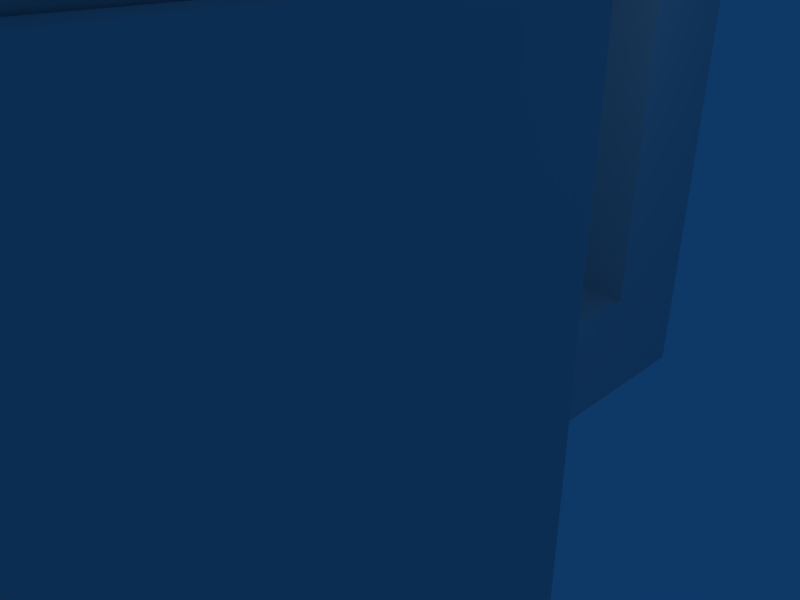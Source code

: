 # Source: Torch.blend  (saved by Blender 2.49.2; exported with 4.5.12 LTS)
import bpy
from mathutils import Matrix  # noqa: F401  (used for matrix-valued properties, if any)

bpy.ops.wm.read_factory_settings(use_empty=True)
scene = bpy.context.scene
scene.name = 'Scene'

# ---- collections
col_collection_1 = bpy.data.collections.new('Collection 1'); scene.collection.children.link(col_collection_1)

# ---- world
world_world = bpy.data.worlds.new('World'); scene.world = world_world
world_world.color = (0.05656, 0.2208, 0.4)
world_world.use_sun_shadow = False
world_world.sun_shadow_jitter_overblur = 0.0
world_world.cycles.sampling_method = 'MANUAL'
world_world.cycles.sample_map_resolution = 256

# ---- cameras
cam_camera = bpy.data.cameras.new('Camera')
cam_camera.passepartout_alpha = 0.2
cam_camera.clip_end = 5000.0
cam_camera.lens = 35.0
cam_camera.ortho_scale = 7.314
cam_camera.show_passepartout = False
cam_camera.show_safe_areas = True
cam_camera.dof.focus_distance = 0.0
cam_camera.dof.aperture_fstop = 128.0

# ---- lights
light_spot = bpy.data.lights.new('Spot', 'POINT')
light_spot.transmission_factor = 0.0
light_spot.cutoff_distance = 30.0
light_spot.energy = 100.0
light_spot.shadow_buffer_clip_start = 1.001
light_spot.shadow_soft_size = 1.0
light_spot.shadow_maximum_resolution = 0.006
light_spot.use_absolute_resolution = True
light_spot.cycles.use_multiple_importance_sampling = False

# ---- meshes
me_cube = bpy.data.meshes.new('Cube')
me_cube.from_pydata([(1.0, -1.0, -1.0), (-1.0, -1.0, -1.0), (1.0, 1.0, 5.0), (1.0, -1.0, 5.0), (-1.0, -1.0, 5.0), (-1.0, 1.0, 5.0), (-1.0, -1.0, -3.0), (1.0, -1.0, -3.0), (-1.0, 1.0, 7.0), (-1.0, -1.0, 7.0), (1.0, -1.0, 7.0), (1.0, 1.0, 7.0), (1.0, 5.0, 7.0), (-1.0, 5.0, 7.0), (-1.0, 5.0, 5.0), (1.0, 5.0, 5.0), (1.0, 7.0, 5.0), (-1.0, 7.0, 5.0), (-1.0, 7.0, 7.0), (1.0, 7.0, 7.0), (-1.0, 7.0, -1.0), (1.0, 7.0, -1.0), (1.0, 5.0, -1.0), (-1.0, 5.0, -1.0), (-1.0, 5.0, -3.0), (1.0, 5.0, -3.0), (1.0, 7.0, -3.0), (-1.0, 7.0, -3.0), (1.0, 1.0, -3.0), (-1.0, 1.0, -3.0), (-1.0, 1.0, -1.0), (1.0, 1.0, -1.0), (1.688, -1.037, -2.4), (4.067, -3.421, -2.4), (4.063, -6.788, -2.4), (1.679, -9.167, -2.4), (-1.688, -9.163, -2.4), (-4.067, -6.779, -2.4), (-4.063, -3.412, -2.4), (-1.679, -1.033, -2.4), (1.688, -1.037, 6.4), (4.067, -3.421, 6.4), (4.063, -6.788, 6.4), (1.679, -9.167, 6.4), (-1.688, -9.163, 6.4), (-4.067, -6.779, 6.4), (-4.063, -3.412, 6.4), (-1.679, -1.033, 6.4), (-1.55e-09, -5.1, -2.4), (-1.55e-09, -5.1, 6.4), (1.0, 7.0, 9.0), (-1.0, 7.0, 9.0), (-1.0, 5.0, 9.0), (1.0, 5.0, 9.0), (1.0, 1.0, 9.0), (1.0, -1.0, 9.0), (-1.0, -1.0, 9.0), (-1.0, 1.0, 9.0), (-1.0, -11.0, 9.0), (1.0, -11.0, 9.0), (1.0, -11.0, 7.0), (-1.0, -11.0, 7.0), (1.7, -1.0, -1.0), (1.7, 1.0, -1.0), (1.7, 1.0, 5.0), (1.7, -1.0, 5.0), (4.1, -1.4, 5.0), (4.1, -3.4, 5.0), (4.1, -3.4, -1.0), (4.1, -1.4, -1.0), (4.5, -3.8, -1.0), (4.5, -1.8, -1.0), (4.5, -1.8, 5.0), (4.5, -3.8, 5.0), (4.1, -6.8, 5.0), (4.5, -7.2, 5.0), (4.5, -7.2, -1.0), (4.1, -6.8, -1.0), (3.464, -7.436, -1.0), (3.464, -7.436, 5.0), (4.504, -7.196, -1.0), (4.504, -7.196, 5.0), (-1.68, -1.0, -1.0), (-1.68, 1.0, -1.0), (-1.68, 1.0, 5.0), (-1.68, -1.0, 5.0), (-4.07, -3.39, 5.0), (-4.07, -1.39, 5.0), (-4.07, -3.39, -1.0), (-4.07, -1.39, -1.0), (-4.47, -1.89, -1.0), (-4.47, -3.89, -1.0), (-4.47, -1.89, 5.0), (-4.47, -3.89, 5.0), (-4.471, -7.291, -1.0), (-4.07, -6.79, 5.0), (-4.07, -6.79, -1.0), (-3.532, -7.382, -1.0), (-3.532, -7.382, 5.0), (-4.471, -7.291, 5.0)], [], [(0, 3, 4, 1), (2, 31, 30, 5), (1, 30, 29, 6), (31, 0, 7, 28), (0, 1, 6, 7), (28, 7, 6, 29), (5, 4, 9, 8), (4, 3, 10, 9), (3, 2, 11, 10), (11, 2, 15, 12), (5, 8, 13, 14), (2, 5, 14, 15), (14, 13, 18, 17), (12, 15, 16, 19), (16, 17, 18, 19), (16, 15, 22, 21), (17, 16, 21, 20), (14, 17, 20, 23), (15, 14, 23, 22), (23, 20, 27, 24), (20, 21, 26, 27), (21, 22, 25, 26), (25, 24, 27, 26), (25, 22, 31, 28), (24, 25, 28, 29), (23, 24, 29, 30), (22, 23, 30, 31), (48, 32, 33), (49, 41, 40), (48, 33, 34), (49, 42, 41), (48, 34, 35), (49, 43, 42), (48, 35, 36), (49, 44, 43), (48, 36, 37), (49, 45, 44), (48, 37, 38), (49, 46, 45), (48, 38, 39), (49, 47, 46), (48, 39, 32), (49, 40, 47), (32, 40, 41, 33), (33, 41, 42, 34), (34, 42, 43, 35), (35, 43, 44, 36), (36, 44, 45, 37), (37, 45, 46, 38), (38, 46, 47, 39), (39, 47, 40, 32), (19, 18, 51, 50), (12, 19, 50, 53), (18, 13, 52, 51), (13, 8, 57, 52), (11, 12, 53, 54), (10, 11, 54, 55), (8, 9, 56, 57), (54, 57, 56, 55), (57, 54, 53, 52), (52, 53, 50, 51), (56, 9, 61, 58), (55, 56, 58, 59), (10, 55, 59, 60), (9, 10, 60, 61), (61, 60, 59, 58), (0, 31, 63, 62), (31, 2, 64, 63), (3, 0, 62, 65), (2, 3, 65, 64), (64, 65, 67, 66), (65, 62, 68, 67), (63, 64, 66, 69), (62, 63, 69, 68), (68, 69, 71, 70), (69, 66, 72, 71), (66, 67, 73, 72), (71, 72, 73, 70), (73, 67, 74, 75), (70, 73, 75, 76), (68, 70, 76, 77), (67, 68, 77, 74), (74, 77, 78, 79), (77, 76, 80, 78), (76, 75, 81, 80), (75, 74, 79, 81), (79, 78, 80, 81), (30, 1, 82, 83), (5, 30, 83, 84), (1, 4, 85, 82), (4, 5, 84, 85), (85, 84, 87, 86), (82, 85, 86, 88), (84, 83, 89, 87), (83, 82, 88, 89), (89, 88, 91, 90), (87, 89, 90, 92), (86, 87, 92, 93), (91, 93, 92, 90), (93, 91, 94, 99), (86, 93, 99, 95), (91, 88, 96, 94), (88, 86, 95, 96), (96, 95, 98, 97), (94, 96, 97), (95, 99, 98), (97, 98, 99, 94)])
me_cube.use_remesh_preserve_volume = False
me_cube.use_remesh_preserve_attributes = False
me_cube.use_mirror_vertex_groups = False
me_cube.update()
me_cube_001 = bpy.data.meshes.new('Cube.001')
me_cube_001.from_pydata([(1.0, 1.0, -1.0), (1.0, -1.0, -1.0), (-1.0, -1.0, -1.0), (-1.0, 1.0, -1.0), (1.0, 1.0, 1.0), (1.0, -1.0, 1.0), (-1.0, -1.0, 1.0), (-1.0, 1.0, 1.0)], [], [(0, 1, 2, 3), (4, 7, 6, 5), (0, 4, 5, 1), (1, 5, 6, 2), (2, 6, 7, 3), (4, 0, 3, 7)])
me_cube_001.use_remesh_preserve_volume = False
me_cube_001.use_remesh_preserve_attributes = False
me_cube_001.use_mirror_vertex_groups = False
me_cube_001.update()

# ---- objects
ob_cube = bpy.data.objects.new('Cube', me_cube)
ob_32cube = bpy.data.objects.new('32Cube', me_cube_001)
ob_lamp = bpy.data.objects.new('Lamp', light_spot)
ob_camera = bpy.data.objects.new('Camera', cam_camera)

# ---- transforms, parenting, visibility, modifiers, constraints
ob_cube.location = (0.0, 0.0, 0.0)
ob_cube.lock_rotations_4d = False
ob_cube.empty_display_type = 'ARROWS'
ob_cube.color = (0.0, 0.0, 0.0, 1.0)
ob_cube.lineart.crease_threshold = 0.0
ob_32cube.location = (0.0, 0.0, 0.0)
ob_32cube.scale = (16.0, 16.0, 16.0)
ob_32cube.lock_rotations_4d = False
ob_32cube.empty_display_type = 'ARROWS'
ob_32cube.color = (0.0, 0.0, 0.0, 1.0)
ob_32cube.hide_viewport = True
ob_32cube.hide_render = True
ob_32cube.lineart.crease_threshold = 0.0
ob_lamp.location = (4.076, 1.005, 5.904)
ob_lamp.rotation_euler = (0.6503, 0.05522, 1.866)
ob_lamp.lock_rotations_4d = False
ob_lamp.empty_display_type = 'ARROWS'
ob_lamp.color = (0.0, 0.0, 0.0, 0.0)
ob_lamp.lineart.crease_threshold = 0.0
ob_camera.location = (7.481, -6.508, 5.344)
ob_camera.rotation_euler = (1.109, 0.01082, 0.8149)
ob_camera.lock_rotations_4d = False
ob_camera.empty_display_type = 'ARROWS'
ob_camera.color = (0.0, 0.0, 0.0, 0.0)
ob_camera.display_type = 'WIRE'
ob_camera.lineart.crease_threshold = 0.0

# ---- collection membership
col_collection_1.objects.link(ob_cube)
col_collection_1.objects.link(ob_32cube)
col_collection_1.objects.link(ob_lamp)
col_collection_1.objects.link(ob_camera)

# ---- scene / render settings (as saved in the file)
scene.camera = ob_camera
scene.frame_start = 1; scene.frame_end = 250; scene.frame_set(1)
scene.render.engine = 'BLENDER_EEVEE_NEXT'
scene.render.image_settings.file_format = 'JPEG'
scene.render.image_settings.color_mode = 'RGB'
scene.render.image_settings.compression = 90
scene.render.resolution_x = 800
scene.render.resolution_y = 600
scene.render.pixel_aspect_x = 100.0
scene.render.pixel_aspect_y = 100.0
scene.render.fps = 25
scene.render.dither_intensity = 0.0
scene.render.use_compositing = False
scene.render.use_sequencer = False
scene.render.bake_margin = 2
scene.render.bake_bias = 0.0
scene.render.use_stamp_time = False
scene.render.use_stamp_date = False
scene.render.use_stamp_frame = False
scene.render.use_stamp_camera = False
scene.render.use_stamp_scene = False
scene.render.use_stamp_filename = False
scene.render.use_stamp_render_time = False
scene.render.stamp_font_size = 0
scene.cycles.use_denoising = False
scene.cycles.samples = 10
scene.cycles.sampling_pattern = 'TABULATED_SOBOL'
scene.cycles.light_sampling_threshold = 0.0
scene.cycles.use_adaptive_sampling = False
scene.cycles.use_light_tree = False
scene.cycles.blur_glossy = 0.0
scene.cycles.volume_bounces = 1
scene.cycles.pixel_filter_type = 'GAUSSIAN'
scene.cycles.sample_clamp_indirect = 0.0
scene.view_settings.view_transform = 'Raw'
bpy.context.view_layer.update()
